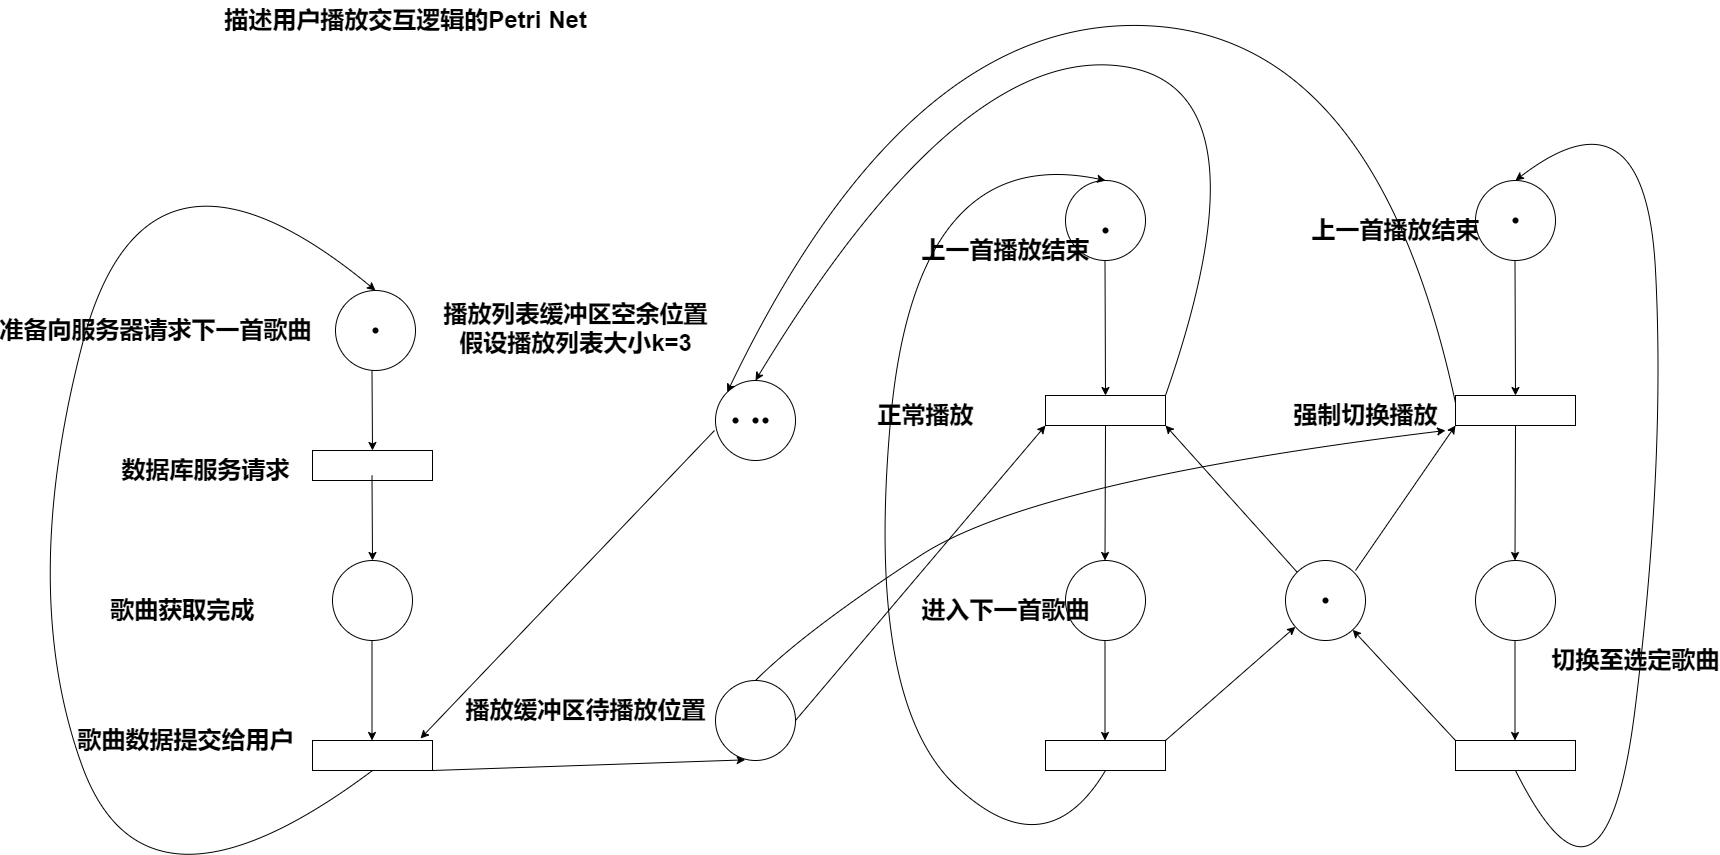

The diagram above was exported from draw.io. Its source (the exported page's mxGraphModel, read from the mxfile embedded in the PNG):
<mxGraphModel dx="4424" dy="1270" grid="1" gridSize="10" guides="1" tooltips="1" connect="1" arrows="1" fold="1" page="1" pageScale="1" pageWidth="827" pageHeight="1169" math="0" shadow="0">
  <root>
    <mxCell id="0" />
    <mxCell id="1" parent="0" />
    <mxCell id="gx66Od1hIUF6DMpixneE-1" value="" style="ellipse;whiteSpace=wrap;html=1;aspect=fixed;" parent="1" vertex="1">
      <mxGeometry x="-510" y="350" width="80" height="80" as="geometry" />
    </mxCell>
    <mxCell id="gx66Od1hIUF6DMpixneE-2" value="" style="rounded=0;whiteSpace=wrap;html=1;" parent="1" vertex="1">
      <mxGeometry x="-533" y="800" width="120" height="30" as="geometry" />
    </mxCell>
    <mxCell id="gx66Od1hIUF6DMpixneE-3" value="" style="rounded=0;whiteSpace=wrap;html=1;" parent="1" vertex="1">
      <mxGeometry x="200" y="455" width="120" height="30" as="geometry" />
    </mxCell>
    <mxCell id="gx66Od1hIUF6DMpixneE-4" value="" style="rounded=0;whiteSpace=wrap;html=1;" parent="1" vertex="1">
      <mxGeometry x="610" y="455" width="120" height="30" as="geometry" />
    </mxCell>
    <mxCell id="gx66Od1hIUF6DMpixneE-5" value="" style="endArrow=classic;html=1;rounded=0;entryX=0.5;entryY=0;entryDx=0;entryDy=0;" parent="1" target="gx66Od1hIUF6DMpixneE-11" edge="1">
      <mxGeometry width="50" height="50" relative="1" as="geometry">
        <mxPoint x="-473.5" y="430" as="sourcePoint" />
        <mxPoint x="-473.5" y="530" as="targetPoint" />
      </mxGeometry>
    </mxCell>
    <mxCell id="gx66Od1hIUF6DMpixneE-7" value="" style="curved=1;endArrow=classic;html=1;rounded=0;exitX=0.5;exitY=1;exitDx=0;exitDy=0;entryX=0.5;entryY=0;entryDx=0;entryDy=0;" parent="1" edge="1" target="gx66Od1hIUF6DMpixneE-1" source="gx66Od1hIUF6DMpixneE-2">
      <mxGeometry width="50" height="50" relative="1" as="geometry">
        <mxPoint x="-747" y="800" as="sourcePoint" />
        <mxPoint x="-520" y="270" as="targetPoint" />
        <Array as="points">
          <mxPoint x="-700" y="1000" />
          <mxPoint x="-827" y="650" />
          <mxPoint x="-700" y="160" />
        </Array>
      </mxGeometry>
    </mxCell>
    <mxCell id="gx66Od1hIUF6DMpixneE-8" value="" style="ellipse;whiteSpace=wrap;html=1;aspect=fixed;" parent="1" vertex="1">
      <mxGeometry x="-513" y="620" width="80" height="80" as="geometry" />
    </mxCell>
    <mxCell id="gx66Od1hIUF6DMpixneE-9" value="" style="ellipse;whiteSpace=wrap;html=1;aspect=fixed;" parent="1" vertex="1">
      <mxGeometry x="440" y="620" width="80" height="80" as="geometry" />
    </mxCell>
    <mxCell id="gx66Od1hIUF6DMpixneE-10" value="" style="ellipse;whiteSpace=wrap;html=1;aspect=fixed;" parent="1" vertex="1">
      <mxGeometry x="-130" y="740" width="80" height="80" as="geometry" />
    </mxCell>
    <mxCell id="gx66Od1hIUF6DMpixneE-11" value="" style="rounded=0;whiteSpace=wrap;html=1;" parent="1" vertex="1">
      <mxGeometry x="-533" y="510" width="120" height="30" as="geometry" />
    </mxCell>
    <mxCell id="gx66Od1hIUF6DMpixneE-12" value="" style="endArrow=classic;html=1;rounded=0;" parent="1" edge="1">
      <mxGeometry width="50" height="50" relative="1" as="geometry">
        <mxPoint x="-473.5" y="535" as="sourcePoint" />
        <mxPoint x="-473" y="620" as="targetPoint" />
      </mxGeometry>
    </mxCell>
    <mxCell id="gx66Od1hIUF6DMpixneE-13" value="" style="endArrow=classic;html=1;rounded=0;" parent="1" edge="1">
      <mxGeometry width="50" height="50" relative="1" as="geometry">
        <mxPoint x="-473.5" y="700" as="sourcePoint" />
        <mxPoint x="-473.5" y="800" as="targetPoint" />
      </mxGeometry>
    </mxCell>
    <mxCell id="gx66Od1hIUF6DMpixneE-14" value="" style="endArrow=classic;html=1;rounded=0;entryX=0.9;entryY=-0.067;entryDx=0;entryDy=0;entryPerimeter=0;" parent="1" edge="1" target="gx66Od1hIUF6DMpixneE-2">
      <mxGeometry width="50" height="50" relative="1" as="geometry">
        <mxPoint x="-131" y="490" as="sourcePoint" />
        <mxPoint x="-131" y="590" as="targetPoint" />
      </mxGeometry>
    </mxCell>
    <mxCell id="gx66Od1hIUF6DMpixneE-15" value="" style="endArrow=classic;html=1;rounded=0;" parent="1" edge="1">
      <mxGeometry width="50" height="50" relative="1" as="geometry">
        <mxPoint x="669.5" y="700" as="sourcePoint" />
        <mxPoint x="669.5" y="800" as="targetPoint" />
      </mxGeometry>
    </mxCell>
    <mxCell id="gx66Od1hIUF6DMpixneE-16" value="" style="endArrow=classic;html=1;rounded=0;" parent="1" edge="1">
      <mxGeometry width="50" height="50" relative="1" as="geometry">
        <mxPoint x="259.5" y="700" as="sourcePoint" />
        <mxPoint x="259.5" y="800" as="targetPoint" />
      </mxGeometry>
    </mxCell>
    <mxCell id="gx66Od1hIUF6DMpixneE-17" value="" style="endArrow=classic;html=1;rounded=0;exitX=0.5;exitY=1;exitDx=0;exitDy=0;" parent="1" edge="1" source="gx66Od1hIUF6DMpixneE-4">
      <mxGeometry width="50" height="50" relative="1" as="geometry">
        <mxPoint x="669.5" y="520" as="sourcePoint" />
        <mxPoint x="669.5" y="620" as="targetPoint" />
      </mxGeometry>
    </mxCell>
    <mxCell id="gx66Od1hIUF6DMpixneE-18" value="" style="endArrow=classic;html=1;rounded=0;exitX=0.5;exitY=1;exitDx=0;exitDy=0;" parent="1" edge="1" source="gx66Od1hIUF6DMpixneE-3">
      <mxGeometry width="50" height="50" relative="1" as="geometry">
        <mxPoint x="259.5" y="520" as="sourcePoint" />
        <mxPoint x="259.5" y="620" as="targetPoint" />
      </mxGeometry>
    </mxCell>
    <mxCell id="gx66Od1hIUF6DMpixneE-19" value="" style="endArrow=classic;html=1;rounded=0;entryX=0.5;entryY=0;entryDx=0;entryDy=0;" parent="1" edge="1" target="gx66Od1hIUF6DMpixneE-4">
      <mxGeometry width="50" height="50" relative="1" as="geometry">
        <mxPoint x="669.5" y="320" as="sourcePoint" />
        <mxPoint x="669.5" y="420" as="targetPoint" />
      </mxGeometry>
    </mxCell>
    <mxCell id="gx66Od1hIUF6DMpixneE-20" value="" style="endArrow=classic;html=1;rounded=0;entryX=0.5;entryY=0;entryDx=0;entryDy=0;" parent="1" edge="1" target="gx66Od1hIUF6DMpixneE-3">
      <mxGeometry width="50" height="50" relative="1" as="geometry">
        <mxPoint x="259.5" y="320" as="sourcePoint" />
        <mxPoint x="259.5" y="420" as="targetPoint" />
      </mxGeometry>
    </mxCell>
    <mxCell id="NkMOAGfChB8JKI2HqVOL-1" value="" style="ellipse;whiteSpace=wrap;html=1;aspect=fixed;" vertex="1" parent="1">
      <mxGeometry x="630" y="620" width="80" height="80" as="geometry" />
    </mxCell>
    <mxCell id="NkMOAGfChB8JKI2HqVOL-2" value="" style="ellipse;whiteSpace=wrap;html=1;aspect=fixed;" vertex="1" parent="1">
      <mxGeometry x="630" y="240" width="80" height="80" as="geometry" />
    </mxCell>
    <mxCell id="NkMOAGfChB8JKI2HqVOL-3" value="" style="ellipse;whiteSpace=wrap;html=1;aspect=fixed;" vertex="1" parent="1">
      <mxGeometry x="220" y="620" width="80" height="80" as="geometry" />
    </mxCell>
    <mxCell id="NkMOAGfChB8JKI2HqVOL-4" value="" style="ellipse;whiteSpace=wrap;html=1;aspect=fixed;" vertex="1" parent="1">
      <mxGeometry x="-130" y="440" width="80" height="80" as="geometry" />
    </mxCell>
    <mxCell id="NkMOAGfChB8JKI2HqVOL-5" value="" style="ellipse;whiteSpace=wrap;html=1;aspect=fixed;" vertex="1" parent="1">
      <mxGeometry x="220" y="240" width="80" height="80" as="geometry" />
    </mxCell>
    <mxCell id="NkMOAGfChB8JKI2HqVOL-6" value="" style="rounded=0;whiteSpace=wrap;html=1;" vertex="1" parent="1">
      <mxGeometry x="200" y="800" width="120" height="30" as="geometry" />
    </mxCell>
    <mxCell id="NkMOAGfChB8JKI2HqVOL-7" value="" style="rounded=0;whiteSpace=wrap;html=1;" vertex="1" parent="1">
      <mxGeometry x="610" y="800" width="120" height="30" as="geometry" />
    </mxCell>
    <mxCell id="NkMOAGfChB8JKI2HqVOL-8" value="" style="curved=1;endArrow=classic;html=1;rounded=0;exitX=0.5;exitY=1;exitDx=0;exitDy=0;entryX=0.5;entryY=0;entryDx=0;entryDy=0;" edge="1" parent="1" source="NkMOAGfChB8JKI2HqVOL-6" target="NkMOAGfChB8JKI2HqVOL-5">
      <mxGeometry width="50" height="50" relative="1" as="geometry">
        <mxPoint x="220" y="940" as="sourcePoint" />
        <mxPoint x="80" y="630" as="targetPoint" />
        <Array as="points">
          <mxPoint x="200" y="930" />
          <mxPoint x="20" y="760" />
          <mxPoint x="70" y="200" />
        </Array>
      </mxGeometry>
    </mxCell>
    <mxCell id="NkMOAGfChB8JKI2HqVOL-9" value="" style="endArrow=classic;html=1;rounded=0;entryX=0.371;entryY=0.992;entryDx=0;entryDy=0;entryPerimeter=0;" edge="1" parent="1" target="gx66Od1hIUF6DMpixneE-10">
      <mxGeometry width="50" height="50" relative="1" as="geometry">
        <mxPoint x="-413" y="830" as="sourcePoint" />
        <mxPoint x="-363" y="780" as="targetPoint" />
      </mxGeometry>
    </mxCell>
    <mxCell id="NkMOAGfChB8JKI2HqVOL-10" value="" style="curved=1;endArrow=classic;html=1;rounded=0;exitX=0.5;exitY=1;exitDx=0;exitDy=0;entryX=0.5;entryY=0;entryDx=0;entryDy=0;" edge="1" parent="1" source="NkMOAGfChB8JKI2HqVOL-7" target="NkMOAGfChB8JKI2HqVOL-2">
      <mxGeometry width="50" height="50" relative="1" as="geometry">
        <mxPoint x="610" y="970" as="sourcePoint" />
        <mxPoint x="810" y="250" as="targetPoint" />
        <Array as="points">
          <mxPoint x="760" y="1010" />
          <mxPoint x="820" y="520" />
          <mxPoint x="800" y="140" />
        </Array>
      </mxGeometry>
    </mxCell>
    <mxCell id="NkMOAGfChB8JKI2HqVOL-11" value="" style="endArrow=classic;html=1;rounded=0;" edge="1" parent="1" target="gx66Od1hIUF6DMpixneE-9">
      <mxGeometry width="50" height="50" relative="1" as="geometry">
        <mxPoint x="610" y="800" as="sourcePoint" />
        <mxPoint x="660" y="750" as="targetPoint" />
      </mxGeometry>
    </mxCell>
    <mxCell id="NkMOAGfChB8JKI2HqVOL-12" value="" style="endArrow=classic;html=1;rounded=0;" edge="1" parent="1" target="gx66Od1hIUF6DMpixneE-9">
      <mxGeometry width="50" height="50" relative="1" as="geometry">
        <mxPoint x="320" y="800" as="sourcePoint" />
        <mxPoint x="370" y="750" as="targetPoint" />
      </mxGeometry>
    </mxCell>
    <mxCell id="NkMOAGfChB8JKI2HqVOL-13" value="" style="endArrow=classic;html=1;rounded=0;exitX=0;exitY=0;exitDx=0;exitDy=0;entryX=1;entryY=1;entryDx=0;entryDy=0;" edge="1" parent="1" source="gx66Od1hIUF6DMpixneE-9" target="gx66Od1hIUF6DMpixneE-3">
      <mxGeometry width="50" height="50" relative="1" as="geometry">
        <mxPoint x="414" y="590" as="sourcePoint" />
        <mxPoint x="464" y="540" as="targetPoint" />
      </mxGeometry>
    </mxCell>
    <mxCell id="NkMOAGfChB8JKI2HqVOL-14" value="" style="endArrow=classic;html=1;rounded=0;entryX=0;entryY=1;entryDx=0;entryDy=0;" edge="1" parent="1" target="gx66Od1hIUF6DMpixneE-4">
      <mxGeometry width="50" height="50" relative="1" as="geometry">
        <mxPoint x="510" y="630" as="sourcePoint" />
        <mxPoint x="560" y="580" as="targetPoint" />
      </mxGeometry>
    </mxCell>
    <mxCell id="NkMOAGfChB8JKI2HqVOL-15" value="" style="curved=1;endArrow=classic;html=1;rounded=0;entryX=0.5;entryY=0;entryDx=0;entryDy=0;exitX=1;exitY=0;exitDx=0;exitDy=0;" edge="1" parent="1" source="gx66Od1hIUF6DMpixneE-3" target="NkMOAGfChB8JKI2HqVOL-4">
      <mxGeometry width="50" height="50" relative="1" as="geometry">
        <mxPoint x="330" y="455" as="sourcePoint" />
        <mxPoint x="350" y="40" as="targetPoint" />
        <Array as="points">
          <mxPoint x="430" y="140" />
          <mxPoint x="110" y="110" />
        </Array>
      </mxGeometry>
    </mxCell>
    <mxCell id="NkMOAGfChB8JKI2HqVOL-16" value="" style="endArrow=classic;html=1;rounded=0;exitX=1;exitY=0.5;exitDx=0;exitDy=0;entryX=0;entryY=1;entryDx=0;entryDy=0;" edge="1" parent="1" source="gx66Od1hIUF6DMpixneE-10" target="gx66Od1hIUF6DMpixneE-3">
      <mxGeometry width="50" height="50" relative="1" as="geometry">
        <mxPoint x="80" y="630" as="sourcePoint" />
        <mxPoint x="130" y="580" as="targetPoint" />
      </mxGeometry>
    </mxCell>
    <mxCell id="NkMOAGfChB8JKI2HqVOL-17" value="" style="curved=1;endArrow=classic;html=1;rounded=0;exitX=0;exitY=0.25;exitDx=0;exitDy=0;entryX=0;entryY=0;entryDx=0;entryDy=0;" edge="1" parent="1" source="gx66Od1hIUF6DMpixneE-4" target="NkMOAGfChB8JKI2HqVOL-4">
      <mxGeometry width="50" height="50" relative="1" as="geometry">
        <mxPoint x="510" y="340" as="sourcePoint" />
        <mxPoint x="-60" y="160" as="targetPoint" />
        <Array as="points">
          <mxPoint x="530" y="90" />
          <mxPoint x="60" y="80" />
        </Array>
      </mxGeometry>
    </mxCell>
    <mxCell id="NkMOAGfChB8JKI2HqVOL-21" value="准备向服务器请求下一首歌曲" style="text;strokeColor=none;fillColor=none;html=1;fontSize=24;fontStyle=1;verticalAlign=middle;align=center;" vertex="1" parent="1">
      <mxGeometry x="-740" y="370" width="100" height="40" as="geometry" />
    </mxCell>
    <mxCell id="NkMOAGfChB8JKI2HqVOL-24" value="歌曲获取完成&amp;nbsp;" style="text;strokeColor=none;fillColor=none;html=1;fontSize=24;fontStyle=1;verticalAlign=middle;align=center;" vertex="1" parent="1">
      <mxGeometry x="-710" y="650" width="100" height="40" as="geometry" />
    </mxCell>
    <mxCell id="NkMOAGfChB8JKI2HqVOL-25" value="播放列表缓冲区空余位置&lt;br&gt;假设播放列表大小k=3" style="text;strokeColor=none;fillColor=none;html=1;fontSize=24;fontStyle=1;verticalAlign=middle;align=center;" vertex="1" parent="1">
      <mxGeometry x="-320" y="365" width="100" height="45" as="geometry" />
    </mxCell>
    <mxCell id="NkMOAGfChB8JKI2HqVOL-26" value="播放缓冲区待播放位置" style="text;strokeColor=none;fillColor=none;html=1;fontSize=24;fontStyle=1;verticalAlign=middle;align=center;" vertex="1" parent="1">
      <mxGeometry x="-310" y="750" width="100" height="40" as="geometry" />
    </mxCell>
    <mxCell id="NkMOAGfChB8JKI2HqVOL-27" value="上一首播放结束" style="text;strokeColor=none;fillColor=none;html=1;fontSize=24;fontStyle=1;verticalAlign=middle;align=center;" vertex="1" parent="1">
      <mxGeometry x="110" y="290" width="100" height="40" as="geometry" />
    </mxCell>
    <mxCell id="NkMOAGfChB8JKI2HqVOL-28" value="上一首播放结束" style="text;strokeColor=none;fillColor=none;html=1;fontSize=24;fontStyle=1;verticalAlign=middle;align=center;" vertex="1" parent="1">
      <mxGeometry x="500" y="270" width="100" height="40" as="geometry" />
    </mxCell>
    <mxCell id="NkMOAGfChB8JKI2HqVOL-29" value="正常播放" style="text;strokeColor=none;fillColor=none;html=1;fontSize=24;fontStyle=1;verticalAlign=middle;align=center;" vertex="1" parent="1">
      <mxGeometry x="30" y="455" width="100" height="40" as="geometry" />
    </mxCell>
    <mxCell id="NkMOAGfChB8JKI2HqVOL-30" value="强制切换播放" style="text;strokeColor=none;fillColor=none;html=1;fontSize=24;fontStyle=1;verticalAlign=middle;align=center;" vertex="1" parent="1">
      <mxGeometry x="470" y="455" width="100" height="40" as="geometry" />
    </mxCell>
    <mxCell id="NkMOAGfChB8JKI2HqVOL-31" value="进入下一首歌曲" style="text;strokeColor=none;fillColor=none;html=1;fontSize=24;fontStyle=1;verticalAlign=middle;align=center;" vertex="1" parent="1">
      <mxGeometry x="110" y="650" width="100" height="40" as="geometry" />
    </mxCell>
    <mxCell id="NkMOAGfChB8JKI2HqVOL-32" value="切换至选定歌曲" style="text;strokeColor=none;fillColor=none;html=1;fontSize=24;fontStyle=1;verticalAlign=middle;align=center;" vertex="1" parent="1">
      <mxGeometry x="740" y="700" width="100" height="40" as="geometry" />
    </mxCell>
    <mxCell id="NkMOAGfChB8JKI2HqVOL-33" value="数据库服务请求" style="text;strokeColor=none;fillColor=none;html=1;fontSize=24;fontStyle=1;verticalAlign=middle;align=center;" vertex="1" parent="1">
      <mxGeometry x="-690" y="510" width="100" height="40" as="geometry" />
    </mxCell>
    <mxCell id="NkMOAGfChB8JKI2HqVOL-35" value="歌曲数据提交给用户" style="text;strokeColor=none;fillColor=none;html=1;fontSize=24;fontStyle=1;verticalAlign=middle;align=center;" vertex="1" parent="1">
      <mxGeometry x="-710" y="780" width="100" height="40" as="geometry" />
    </mxCell>
    <mxCell id="NkMOAGfChB8JKI2HqVOL-38" value="描述用户播放交互逻辑的Petri Net" style="text;strokeColor=none;fillColor=none;html=1;fontSize=24;fontStyle=1;verticalAlign=middle;align=center;" vertex="1" parent="1">
      <mxGeometry x="-490" y="60" width="100" height="40" as="geometry" />
    </mxCell>
    <mxCell id="NkMOAGfChB8JKI2HqVOL-39" value="" style="shape=waypoint;sketch=0;fillStyle=solid;size=6;pointerEvents=1;points=[];fillColor=none;resizable=0;rotatable=0;perimeter=centerPerimeter;snapToPoint=1;" vertex="1" parent="1">
      <mxGeometry x="-130" y="460" width="40" height="40" as="geometry" />
    </mxCell>
    <mxCell id="NkMOAGfChB8JKI2HqVOL-40" value="" style="shape=waypoint;sketch=0;fillStyle=solid;size=6;pointerEvents=1;points=[];fillColor=none;resizable=0;rotatable=0;perimeter=centerPerimeter;snapToPoint=1;" vertex="1" parent="1">
      <mxGeometry x="-490" y="370" width="40" height="40" as="geometry" />
    </mxCell>
    <mxCell id="NkMOAGfChB8JKI2HqVOL-41" value="" style="shape=waypoint;sketch=0;fillStyle=solid;size=6;pointerEvents=1;points=[];fillColor=none;resizable=0;rotatable=0;perimeter=centerPerimeter;snapToPoint=1;" vertex="1" parent="1">
      <mxGeometry x="650" y="260" width="40" height="40" as="geometry" />
    </mxCell>
    <mxCell id="NkMOAGfChB8JKI2HqVOL-42" value="" style="shape=waypoint;sketch=0;fillStyle=solid;size=6;pointerEvents=1;points=[];fillColor=none;resizable=0;rotatable=0;perimeter=centerPerimeter;snapToPoint=1;" vertex="1" parent="1">
      <mxGeometry x="240" y="270" width="40" height="40" as="geometry" />
    </mxCell>
    <mxCell id="NkMOAGfChB8JKI2HqVOL-43" value="" style="shape=waypoint;sketch=0;fillStyle=solid;size=6;pointerEvents=1;points=[];fillColor=none;resizable=0;rotatable=0;perimeter=centerPerimeter;snapToPoint=1;" vertex="1" parent="1">
      <mxGeometry x="460" y="640" width="40" height="40" as="geometry" />
    </mxCell>
    <mxCell id="NkMOAGfChB8JKI2HqVOL-44" value="" style="curved=1;endArrow=classic;html=1;rounded=0;" edge="1" parent="1">
      <mxGeometry width="50" height="50" relative="1" as="geometry">
        <mxPoint x="-90" y="740" as="sourcePoint" />
        <mxPoint x="600" y="490" as="targetPoint" />
        <Array as="points">
          <mxPoint x="-40" y="690" />
          <mxPoint x="190" y="540" />
        </Array>
      </mxGeometry>
    </mxCell>
    <mxCell id="NkMOAGfChB8JKI2HqVOL-45" value="" style="shape=waypoint;sketch=0;fillStyle=solid;size=6;pointerEvents=1;points=[];fillColor=none;resizable=0;rotatable=0;perimeter=centerPerimeter;snapToPoint=1;" vertex="1" parent="1">
      <mxGeometry x="-100" y="460" width="40" height="40" as="geometry" />
    </mxCell>
    <mxCell id="NkMOAGfChB8JKI2HqVOL-46" value="" style="shape=waypoint;sketch=0;fillStyle=solid;size=6;pointerEvents=1;points=[];fillColor=none;resizable=0;rotatable=0;perimeter=centerPerimeter;snapToPoint=1;" vertex="1" parent="1">
      <mxGeometry x="-110" y="460" width="40" height="40" as="geometry" />
    </mxCell>
  </root>
</mxGraphModel>